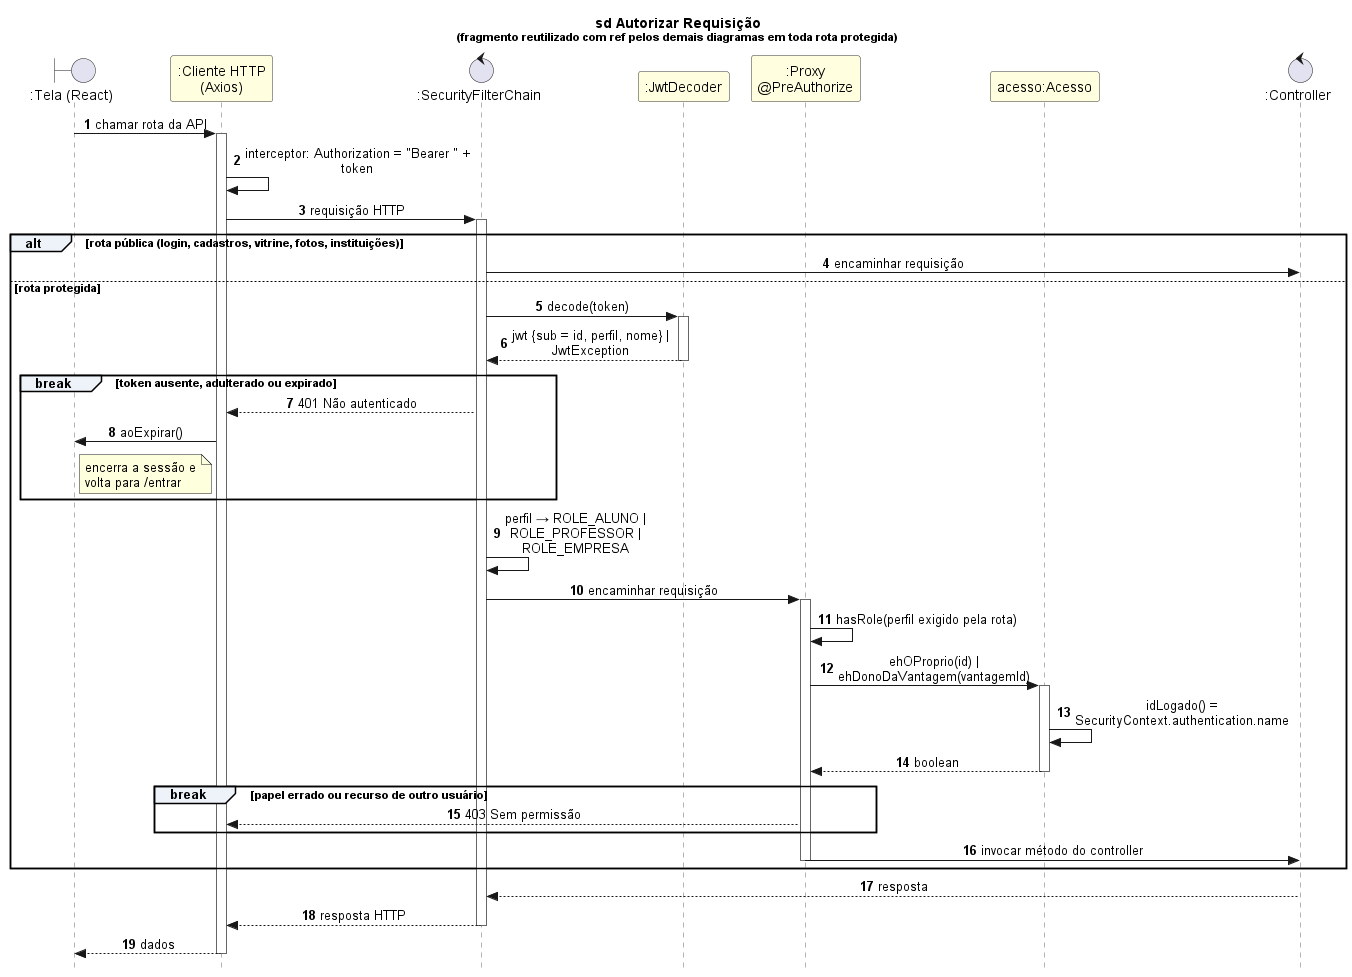

The diagram above was rendered by PlantUML. Its source (embedded in the PNG):
@startuml sd00-autorizar-requisicao
!include _estilo.iuml
title sd Autorizar Requisição\n<size:11>(fragmento reutilizado com **ref** pelos demais diagramas em toda rota protegida)</size>

boundary ":Tela (React)" as V
participant ":Cliente HTTP\n(Axios)" as H
control ":SecurityFilterChain" as F
participant ":JwtDecoder" as D
participant ":Proxy\n@PreAuthorize" as P
participant "acesso:Acesso" as A
control ":Controller" as C

V -> H : chamar rota da API
activate H
H -> H : interceptor: Authorization = "Bearer " + token
H -> F : requisição HTTP
activate F
alt rota pública (login, cadastros, vitrine, fotos, instituições)
  F -> C : encaminhar requisição
else rota protegida
  F -> D : decode(token)
  activate D
  D --> F : jwt {sub = id, perfil, nome} | JwtException
  deactivate D
  break token ausente, adulterado ou expirado
    F --> H : 401 Não autenticado
    H -> V : aoExpirar()
    note right of V : encerra a sessão e\nvolta para /entrar
  end
  F -> F : perfil → ROLE_ALUNO | ROLE_PROFESSOR | ROLE_EMPRESA
  F -> P : encaminhar requisição
  activate P
  P -> P : hasRole(perfil exigido pela rota)
  P -> A : ehOProprio(id) | ehDonoDaVantagem(vantagemId)
  activate A
  A -> A : idLogado() = SecurityContext.authentication.name
  A --> P : boolean
  deactivate A
  break papel errado ou recurso de outro usuário
    P --> H : 403 Sem permissão
  end
  P -> C : invocar método do controller
  deactivate P
end
C --> F : resposta
F --> H : resposta HTTP
deactivate F
H --> V : dados
deactivate H
@enduml